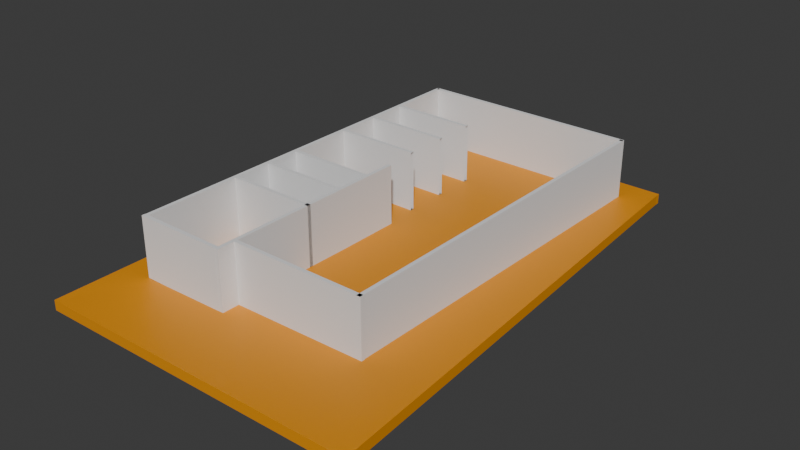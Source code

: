 # Source: House_Option-2_From_Blender.blend  (saved by Blender 4.1.23; exported with 4.5.12 LTS)
import bpy
from mathutils import Matrix  # noqa: F401  (used for matrix-valued properties, if any)

bpy.ops.wm.read_factory_settings(use_empty=True)
scene = bpy.context.scene
scene.name = 'Scene'

# ---- collections
col_collection = bpy.data.collections.new('Collection'); scene.collection.children.link(col_collection)

# ---- materials (node trees are filled in below, after node groups)
mat_fdn_mat = bpy.data.materials.new('Fdn_Mat')
mat_fdn_mat.alpha_threshold = 0.457
mat_fdn_mat.use_transparent_shadow = False

# ---- material node trees
mat_fdn_mat.use_nodes = True; mat_fdn_mat.node_tree.nodes.clear()
_N = mat_fdn_mat.node_tree.nodes; _L = mat_fdn_mat.node_tree.links
n0 = _N.new('ShaderNodeBsdfPrincipled'); n0.name = 'Principled BSDF'; n0.location = (10, 300)
n0.inputs[0].default_value = (0.8, 0.2961, 0.0, 1.0)
n1 = _N.new('ShaderNodeOutputMaterial'); n1.name = 'Material Output'; n1.location = (300, 300)
_L.new(n0.outputs[0], n1.inputs[0])
n1.is_active_output = True

# ---- world
world_world = bpy.data.worlds.new('World'); scene.world = world_world
world_world.use_nodes = True; world_world.node_tree.nodes.clear()
_N = world_world.node_tree.nodes; _L = world_world.node_tree.links
n0 = _N.new('ShaderNodeOutputWorld'); n0.name = 'World Output'; n0.location = (300, 300)
n1 = _N.new('ShaderNodeBackground'); n1.name = 'Background'; n1.location = (10, 300)
n1.inputs[0].default_value = (0.05088, 0.05088, 0.05088, 1.0)
_L.new(n1.outputs[0], n0.inputs[0])
n0.is_active_output = True
world_world.color = (0.05088, 0.05088, 0.05088)
world_world.use_sun_shadow = False
world_world.sun_shadow_jitter_overblur = 0.0

# ---- meshes
me_cube_001 = bpy.data.meshes.new('Cube.001')
me_cube_001.from_pydata([(-0.3048, -0.3048, -0.3048), (-0.3048, -0.3048, 0.3048), (-0.3048, 0.3048, -0.3048), (-0.3048, 0.3048, 0.3048), (0.3048, -0.3048, -0.3048), (0.3048, -0.3048, 0.3048), (0.3048, 0.3048, -0.3048), (0.3048, 0.3048, 0.3048), (-0.3048, -0.3048, 3.353), (-0.3048, 0.3048, 3.353), (0.3048, 0.3048, 3.353), (0.3048, -0.3048, 3.353)], [], [(0, 1, 3, 2), (2, 3, 7, 6), (6, 7, 5, 4), (4, 5, 1, 0), (2, 6, 4, 0), (5, 7, 10, 11), (10, 9, 8, 11), (3, 1, 8, 9), (1, 5, 11, 8), (7, 3, 9, 10)])
_uv = me_cube_001.uv_layers.new(name='UVMap')
_uv.uv.foreach_set('vector', [0.375, 0.0, 0.625, 0.0, 0.625, 0.25, 0.375, 0.25, 0.375, 0.25, 0.625, 0.25, 0.625, 0.5, 0.375, 0.5, 0.375, 0.5, 0.625, 0.5, 0.625, 0.75, 0.375, 0.75, 0.375, 0.75, 0.625, 0.75, 0.625, 1.0, 0.375, 1.0, 0.125, 0.5, 0.375, 0.5, 0.375, 0.75, 0.125, 0.75, 0.625, 0.75, 0.625, 0.5, 0.625, 0.5, 0.625, 0.75, 0.625, 0.5, 0.875, 0.5, 0.875, 0.75, 0.625, 0.75, 0.625, 0.25, 0.625, 0.0, 0.625, 0.0, 0.625, 0.25, 0.625, 1.0, 0.625, 0.75, 0.625, 0.75, 0.625, 1.0, 0.625, 0.5, 0.625, 0.25, 0.625, 0.25, 0.625, 0.5])
me_cube_001.update()
me_cube_002 = bpy.data.meshes.new('Cube.002')
me_cube_002.from_pydata([(-0.3048, -0.3048, -0.3048), (-0.3048, -0.3048, 0.3048), (-0.3048, 0.3048, -0.3048), (-0.3048, 0.3048, 0.3048), (0.3048, -0.3048, -0.3048), (0.3048, -0.3048, 0.3048), (0.3048, 0.3048, -0.3048), (0.3048, 0.3048, 0.3048), (-0.3048, -0.3048, 3.353), (-0.3048, 0.3048, 3.353), (0.3048, 0.3048, 3.353), (0.3048, -0.3048, 3.353), (0.351, 0.3048, 0.3048), (0.351, 0.3048, -0.3048), (0.351, -0.3048, -0.3048), (0.351, -0.3048, 0.3048), (0.351, 0.3048, 3.353), (0.351, -0.3048, 3.353)], [], [(0, 1, 3, 2), (2, 3, 7, 6), (11, 5, 15, 17), (4, 5, 1, 0), (2, 6, 4, 0), (10, 11, 17, 16), (10, 9, 8, 11), (3, 1, 8, 9), (1, 5, 11, 8), (7, 3, 9, 10), (13, 12, 15, 14), (15, 12, 16, 17), (6, 7, 12, 13), (5, 4, 14, 15), (4, 6, 13, 14), (7, 10, 16, 12)])
_uv = me_cube_002.uv_layers.new(name='UVMap')
_uv.uv.foreach_set('vector', [0.375, 0.0, 0.625, 0.0, 0.625, 0.25, 0.375, 0.25, 0.375, 0.25, 0.625, 0.25, 0.625, 0.5, 0.375, 0.5, 0.625, 0.75, 0.625, 0.75, 0.625, 0.75, 0.625, 0.75, 0.375, 0.75, 0.625, 0.75, 0.625, 1.0, 0.375, 1.0, 0.125, 0.5, 0.375, 0.5, 0.375, 0.75, 0.125, 0.75, 0.625, 0.5, 0.625, 0.75, 0.625, 0.75, 0.625, 0.5, 0.625, 0.5, 0.875, 0.5, 0.875, 0.75, 0.625, 0.75, 0.625, 0.25, 0.625, 0.0, 0.625, 0.0, 0.625, 0.25, 0.625, 1.0, 0.625, 0.75, 0.625, 0.75, 0.625, 1.0, 0.625, 0.5, 0.625, 0.25, 0.625, 0.25, 0.625, 0.5, 0.375, 0.5, 0.625, 0.5, 0.625, 0.75, 0.375, 0.75, 0.625, 0.75, 0.625, 0.5, 0.625, 0.5, 0.625, 0.75, 0.375, 0.5, 0.625, 0.5, 0.625, 0.5, 0.375, 0.5, 0.625, 0.75, 0.375, 0.75, 0.375, 0.75, 0.625, 0.75, 0.375, 0.75, 0.375, 0.5, 0.375, 0.5, 0.375, 0.75, 0.625, 0.5, 0.625, 0.5, 0.625, 0.5, 0.625, 0.5])
me_cube_002.update()
me_cube_003 = bpy.data.meshes.new('Cube.003')
me_cube_003.from_pydata([(-0.3048, -0.3048, -0.3048), (-0.3048, -0.3048, 0.3048), (-0.3048, 0.3048, -0.3048), (-0.3048, 0.3048, 0.3048), (0.3048, -0.3048, -0.3048), (0.3048, -0.3048, 0.3048), (0.3048, 0.3048, -0.3048), (0.3048, 0.3048, 0.3048), (-0.3048, -0.3048, 3.353), (-0.3048, 0.3048, 3.353), (0.3048, 0.3048, 3.353), (0.3048, -0.3048, 3.353), (0.3992, 0.3048, 0.3048), (0.3992, -0.3048, 0.3048), (0.3992, 0.3048, 3.353), (0.3992, -0.3048, 3.353), (0.3992, 0.3048, 0.3048), (0.3992, 0.3048, -0.3048), (0.3992, -0.3048, -0.3048), (0.3992, -0.3048, 0.3048), (-0.6689, 0.3048, -0.3048), (-0.6689, -0.3048, -0.3048), (-0.6689, -0.3048, 0.3048), (-0.6689, 0.3048, 0.3048), (-0.6689, -0.3048, 3.353), (-0.6689, 0.3048, 3.353)], [], [(1, 8, 24, 22), (2, 3, 7, 6), (5, 4, 18, 19), (4, 5, 1, 0), (2, 6, 4, 0), (7, 10, 14, 12), (10, 9, 8, 11), (2, 0, 21, 20), (1, 5, 11, 8), (7, 3, 9, 10), (13, 12, 14, 15), (10, 11, 15, 14), (5, 7, 12, 13), (11, 5, 13, 15), (17, 16, 19, 18), (4, 6, 17, 18), (7, 5, 19, 16), (6, 7, 16, 17), (21, 22, 23, 20), (23, 22, 24, 25), (3, 2, 20, 23), (0, 1, 22, 21), (8, 9, 25, 24), (9, 3, 23, 25)])
_uv = me_cube_003.uv_layers.new(name='UVMap')
_uv.uv.foreach_set('vector', [0.625, 1.0, 0.625, 1.0, 0.625, 1.0, 0.625, 1.0, 0.375, 0.25, 0.625, 0.25, 0.625, 0.5, 0.375, 0.5, 0.625, 0.75, 0.375, 0.75, 0.375, 0.75, 0.625, 0.75, 0.375, 0.75, 0.625, 0.75, 0.625, 1.0, 0.375, 1.0, 0.125, 0.5, 0.375, 0.5, 0.375, 0.75, 0.125, 0.75, 0.625, 0.5, 0.625, 0.5, 0.625, 0.5, 0.625, 0.5, 0.625, 0.5, 0.875, 0.5, 0.875, 0.75, 0.625, 0.75, 0.125, 0.5, 0.125, 0.75, 0.125, 0.75, 0.125, 0.5, 0.625, 1.0, 0.625, 0.75, 0.625, 0.75, 0.625, 1.0, 0.625, 0.5, 0.625, 0.25, 0.625, 0.25, 0.625, 0.5, 0.625, 0.75, 0.625, 0.5, 0.625, 0.5, 0.625, 0.75, 0.625, 0.5, 0.625, 0.75, 0.625, 0.75, 0.625, 0.5, 0.625, 0.75, 0.625, 0.5, 0.625, 0.5, 0.625, 0.75, 0.625, 0.75, 0.625, 0.75, 0.625, 0.75, 0.625, 0.75, 0.375, 0.5, 0.625, 0.5, 0.625, 0.75, 0.375, 0.75, 0.375, 0.75, 0.375, 0.5, 0.375, 0.5, 0.375, 0.75, 0.625, 0.5, 0.625, 0.75, 0.625, 0.75, 0.625, 0.5, 0.375, 0.5, 0.625, 0.5, 0.625, 0.5, 0.375, 0.5, 0.375, 0.0, 0.625, 0.0, 0.625, 0.25, 0.375, 0.25, 0.625, 0.25, 0.625, 0.0, 0.625, 0.0, 0.625, 0.25, 0.625, 0.25, 0.375, 0.25, 0.375, 0.25, 0.625, 0.25, 0.375, 1.0, 0.625, 1.0, 0.625, 1.0, 0.375, 1.0, 0.875, 0.75, 0.875, 0.5, 0.875, 0.5, 0.875, 0.75, 0.625, 0.25, 0.625, 0.25, 0.625, 0.25, 0.625, 0.25])
me_cube_003.update()
me_cube_004 = bpy.data.meshes.new('Cube.004')
me_cube_004.from_pydata([(-0.3048, -0.3048, -0.3048), (-0.3048, -0.3048, 0.3048), (-0.3048, 0.3048, -0.3048), (-0.3048, 0.3048, 0.3048), (0.3048, -0.3048, -0.3048), (0.3048, -0.3048, 0.3048), (0.3048, 0.3048, -0.3048), (0.3048, 0.3048, 0.3048), (-0.3048, -0.3048, 3.342), (-0.3048, 0.3048, 3.342), (0.3048, 0.3048, 3.342), (0.3048, -0.3048, 3.342)], [], [(0, 1, 3, 2), (2, 3, 7, 6), (6, 7, 5, 4), (4, 5, 1, 0), (2, 6, 4, 0), (7, 3, 9, 10), (10, 9, 8, 11), (5, 7, 10, 11), (3, 1, 8, 9), (1, 5, 11, 8)])
_uv = me_cube_004.uv_layers.new(name='UVMap')
_uv.uv.foreach_set('vector', [0.375, 0.0, 0.625, 0.0, 0.625, 0.25, 0.375, 0.25, 0.375, 0.25, 0.625, 0.25, 0.625, 0.5, 0.375, 0.5, 0.375, 0.5, 0.625, 0.5, 0.625, 0.75, 0.375, 0.75, 0.375, 0.75, 0.625, 0.75, 0.625, 1.0, 0.375, 1.0, 0.125, 0.5, 0.375, 0.5, 0.375, 0.75, 0.125, 0.75, 0.625, 0.5, 0.625, 0.25, 0.625, 0.25, 0.625, 0.5, 0.625, 0.5, 0.875, 0.5, 0.875, 0.75, 0.625, 0.75, 0.625, 0.75, 0.625, 0.5, 0.625, 0.5, 0.625, 0.75, 0.625, 0.25, 0.625, 0.0, 0.625, 0.0, 0.625, 0.25, 0.625, 1.0, 0.625, 0.75, 0.625, 0.75, 0.625, 1.0])
me_cube_004.update()
me_cube_005 = bpy.data.meshes.new('Cube.005')
me_cube_005.from_pydata([(-0.3048, -0.3048, -0.3048), (-0.3048, -0.3048, 0.3048), (-0.3048, 0.3048, -0.3048), (-0.3048, 0.3048, 0.3048), (0.3048, -0.3048, -0.3048), (0.3048, -0.3048, 0.3048), (0.3048, 0.3048, -0.3048), (0.3048, 0.3048, 0.3048), (-0.3048, -0.3048, 3.353), (-0.3048, 0.3048, 3.353), (0.3048, 0.3048, 3.353), (0.3048, -0.3048, 3.353), (0.3992, 0.3048, 0.3048), (0.3992, -0.3048, 0.3048), (0.3992, 0.3048, 3.353), (0.3992, -0.3048, 3.353), (0.3992, 0.3048, 0.3048), (0.3992, 0.3048, -0.3048), (0.3992, -0.3048, -0.3048), (0.3992, -0.3048, 0.3048), (-0.6291, -0.3048, -0.3048), (-0.6291, 0.3048, -0.3048), (-0.6291, -0.3048, 3.353), (-0.6291, -0.3048, 0.3048), (-0.6291, 0.3048, 0.3048), (-0.6291, 0.3048, 3.353)], [], [(2, 3, 7, 6), (5, 4, 18, 19), (4, 5, 1, 0), (2, 6, 4, 0), (7, 10, 14, 12), (10, 9, 8, 11), (1, 5, 11, 8), (7, 3, 9, 10), (13, 12, 14, 15), (10, 11, 15, 14), (5, 7, 12, 13), (11, 5, 13, 15), (17, 16, 19, 18), (4, 6, 17, 18), (7, 5, 19, 16), (6, 7, 16, 17), (9, 3, 24, 25), (8, 9, 25, 22), (0, 1, 23, 20), (3, 2, 21, 24), (2, 0, 20, 21), (1, 8, 22, 23)])
_uv = me_cube_005.uv_layers.new(name='UVMap')
_uv.uv.foreach_set('vector', [0.375, 0.25, 0.625, 0.25, 0.625, 0.5, 0.375, 0.5, 0.625, 0.75, 0.375, 0.75, 0.375, 0.75, 0.625, 0.75, 0.375, 0.75, 0.625, 0.75, 0.625, 1.0, 0.375, 1.0, 0.125, 0.5, 0.375, 0.5, 0.375, 0.75, 0.125, 0.75, 0.625, 0.5, 0.625, 0.5, 0.625, 0.5, 0.625, 0.5, 0.625, 0.5, 0.875, 0.5, 0.875, 0.75, 0.625, 0.75, 0.625, 1.0, 0.625, 0.75, 0.625, 0.75, 0.625, 1.0, 0.625, 0.5, 0.625, 0.25, 0.625, 0.25, 0.625, 0.5, 0.625, 0.75, 0.625, 0.5, 0.625, 0.5, 0.625, 0.75, 0.625, 0.5, 0.625, 0.75, 0.625, 0.75, 0.625, 0.5, 0.625, 0.75, 0.625, 0.5, 0.625, 0.5, 0.625, 0.75, 0.625, 0.75, 0.625, 0.75, 0.625, 0.75, 0.625, 0.75, 0.375, 0.5, 0.625, 0.5, 0.625, 0.75, 0.375, 0.75, 0.375, 0.75, 0.375, 0.5, 0.375, 0.5, 0.375, 0.75, 0.625, 0.5, 0.625, 0.75, 0.625, 0.75, 0.625, 0.5, 0.375, 0.5, 0.625, 0.5, 0.625, 0.5, 0.375, 0.5, 0.625, 0.25, 0.625, 0.25, 0.625, 0.25, 0.625, 0.25, 0.875, 0.75, 0.875, 0.5, 0.875, 0.5, 0.875, 0.75, 0.375, 1.0, 0.625, 1.0, 0.625, 1.0, 0.375, 1.0, 0.625, 0.25, 0.375, 0.25, 0.375, 0.25, 0.625, 0.25, 0.125, 0.5, 0.125, 0.75, 0.125, 0.75, 0.125, 0.5, 0.625, 1.0, 0.625, 1.0, 0.625, 1.0, 0.625, 1.0])
me_cube_005.update()
me_cube_007 = bpy.data.meshes.new('Cube.007')
me_cube_007.from_pydata([(-0.3048, -0.3048, -0.3048), (-0.3048, -0.3048, 0.3048), (-0.3048, 0.3048, -0.3048), (-0.3048, 0.3048, 0.3048), (0.3048, -0.3048, -0.3048), (0.3048, -0.3048, 0.3048), (0.3048, 0.3048, -0.3048), (0.3048, 0.3048, 0.3048), (-0.3048, -0.3048, -0.3048), (-0.3048, -0.3048, 0.3048), (0.3048, -0.3048, 0.3048), (0.3048, -0.3048, -0.3048), (-0.3048, -61.07, -0.3048), (-0.3048, -61.07, 0.3048), (0.392, -61.44, 0.6847), (0.392, -61.44, 0.07514)], [], [(0, 1, 3, 2), (2, 3, 7, 6), (6, 7, 5, 4), (1, 0, 8, 9), (2, 6, 4, 0), (7, 3, 1, 5), (9, 8, 12, 13), (0, 4, 11, 8), (5, 1, 9, 10), (4, 5, 10, 11), (15, 14, 13, 12), (10, 9, 13, 14), (11, 10, 14, 15), (8, 11, 15, 12)])
_uv = me_cube_007.uv_layers.new(name='UVMap')
_uv.uv.foreach_set('vector', [0.375, 0.0, 0.625, 0.0, 0.625, 0.25, 0.375, 0.25, 0.375, 0.25, 0.625, 0.25, 0.625, 0.5, 0.375, 0.5, 0.375, 0.5, 0.625, 0.5, 0.625, 0.75, 0.375, 0.75, 0.625, 0.0, 0.375, 0.0, 0.375, 0.0, 0.625, 0.0, 0.125, 0.5, 0.375, 0.5, 0.375, 0.75, 0.125, 0.75, 0.625, 0.5, 0.875, 0.5, 0.875, 0.75, 0.625, 0.75, 0.625, 0.0, 0.375, 0.0, 0.375, 0.0, 0.625, 0.0, 0.125, 0.75, 0.375, 0.75, 0.375, 0.75, 0.125, 0.75, 0.625, 0.75, 0.875, 0.75, 0.875, 0.75, 0.625, 0.75, 0.375, 0.75, 0.625, 0.75, 0.625, 0.75, 0.375, 0.75, 0.375, 0.75, 0.625, 0.75, 0.625, 1.0, 0.375, 1.0, 0.625, 0.75, 0.875, 0.75, 0.875, 0.75, 0.625, 0.75, 0.375, 0.75, 0.625, 0.75, 0.625, 0.75, 0.375, 0.75, 0.125, 0.75, 0.375, 0.75, 0.375, 0.75, 0.125, 0.75])
me_cube_007.materials.append(mat_fdn_mat)
me_cube_007.update()
me_cube = bpy.data.meshes.new('Cube')
me_cube.from_pydata([(-0.3048, -0.3048, -0.3048), (-0.3048, -0.3048, 0.3048), (-0.3048, 0.3048, -0.3048), (-0.3048, 0.3048, 0.3048), (0.3048, -0.3048, -0.3048), (0.3048, -0.3048, 0.3048), (0.3048, 0.3048, -0.3048), (0.3048, 0.3048, 0.3048), (-0.9781, 0.3048, -0.3048), (-0.9781, -0.3048, -0.3048), (-0.9781, -0.3048, 0.3048), (-0.9781, 0.3048, 0.3048), (-0.3048, 0.3048, 7.01), (0.3048, 0.3048, 7.01), (0.3048, -0.3048, 7.01), (-0.3048, -0.3048, 7.01), (-0.9781, -0.3048, 7.01), (-0.9781, 0.3048, 7.01)], [], [(2, 0, 9, 8), (2, 3, 7, 6), (6, 7, 5, 4), (4, 5, 1, 0), (2, 6, 4, 0), (13, 12, 17, 16, 15, 14), (9, 10, 11, 8), (3, 2, 8, 11), (0, 1, 10, 9), (3, 11, 17, 12), (1, 5, 14, 15), (7, 3, 12, 13), (11, 10, 16, 17), (10, 1, 15, 16), (5, 7, 13, 14)])
_uv = me_cube.uv_layers.new(name='UVMap')
_uv.uv.foreach_set('vector', [0.125, 0.5, 0.125, 0.75, 0.125, 0.75, 0.125, 0.5, 0.375, 0.25, 0.625, 0.25, 0.625, 0.5, 0.375, 0.5, 0.375, 0.5, 0.625, 0.5, 0.625, 0.75, 0.375, 0.75, 0.375, 0.75, 0.625, 0.75, 0.625, 1.0, 0.375, 1.0, 0.125, 0.5, 0.375, 0.5, 0.375, 0.75, 0.125, 0.75, 0.625, 0.5, 0.875, 0.5, 0.875, 0.5, 0.875, 0.75, 0.875, 0.75, 0.625, 0.75, 0.375, 0.0, 0.625, 0.0, 0.625, 0.25, 0.375, 0.25, 0.625, 0.25, 0.375, 0.25, 0.375, 0.25, 0.625, 0.25, 0.375, 1.0, 0.625, 1.0, 0.625, 1.0, 0.375, 1.0, 0.625, 0.25, 0.625, 0.25, 0.625, 0.25, 0.625, 0.25, 0.625, 1.0, 0.625, 0.75, 0.625, 0.75, 0.625, 1.0, 0.625, 0.5, 0.625, 0.25, 0.625, 0.25, 0.625, 0.5, 0.625, 0.25, 0.625, 0.0, 0.625, 0.0, 0.625, 0.25, 0.625, 1.0, 0.625, 1.0, 0.625, 1.0, 0.625, 1.0, 0.625, 0.75, 0.625, 0.5, 0.625, 0.5, 0.625, 0.75])
me_cube.update()
me_cube_008 = bpy.data.meshes.new('Cube.008')
me_cube_008.from_pydata([(-0.3048, -0.3048, -0.3048), (-0.3048, -0.3048, 0.3048), (-0.3048, 0.3048, -0.3048), (-0.3048, 0.3048, 0.3048), (0.3048, -0.3048, -0.3048), (0.3048, -0.3048, 0.3048), (0.3048, 0.3048, -0.3048), (0.3048, 0.3048, 0.3048), (-0.3048, -0.3048, 3.353), (-0.3048, 0.3048, 3.353), (0.3048, 0.3048, 3.353), (0.3048, -0.3048, 3.353), (-5.182, 0.3048, -0.3048), (-5.182, -0.3048, -0.3048), (-5.182, -0.3048, 0.3048), (-5.182, 0.3048, 0.3048), (-5.182, -0.3048, 3.353), (-5.182, 0.3048, 3.353), (3.353, 0.3048, 0.3048), (3.353, 0.3048, -0.3048), (3.353, -0.3048, -0.3048), (3.353, -0.3048, 0.3048), (3.353, 0.3048, 3.353), (3.353, -0.3048, 3.353), (6.401, 0.3048, 0.3048), (6.401, 0.3048, -0.3048), (6.401, -0.3048, -0.3048), (6.401, -0.3048, 0.3048), (6.401, 0.3048, 3.353), (6.401, -0.3048, 3.353), (6.192, 0.3048, 3.353), (6.192, 0.3048, 0.3048), (6.192, -0.3048, 3.353), (6.192, 0.3048, -0.3048), (6.192, -0.3048, -0.3048), (2.173, 0.3048, 3.353), (6.401, -21.47, -0.3048), (6.401, -21.47, 3.353), (6.192, -21.47, 3.353), (6.192, -21.47, -0.3048), (6.192, -0.3048, 3.353), (6.401, -0.3048, 3.353), (6.401, -0.3048, 0.3048), (6.401, -0.3048, -0.3048), (6.192, -0.3048, -0.3048), (-0.0762, -0.3048, -0.3048), (-0.0762, 0.3048, -0.3048), (-0.0762, -0.3048, 3.353), (-0.0762, -0.3048, 0.3048), (-0.0762, 0.3048, 0.3048), (-0.0762, 0.3048, 3.353), (-0.3048, 14.25, 0.3048), (-0.3048, 14.25, -0.3048), (-0.3048, 14.25, 3.353), (-0.0762, 14.25, -0.3048), (-0.0762, 14.25, 3.353), (-0.0762, 14.25, 0.3048), (2.173, 0.3048, 0.3048), (2.173, 0.3048, -0.3048), (2.173, -0.3048, -0.3048), (2.173, -0.3048, 0.3048), (2.173, -0.3048, 3.353), (2.402, 0.3048, 3.353), (2.402, 0.3048, -0.3048), (2.402, 0.3048, 0.3048), (2.402, -0.3048, -0.3048), (2.402, -0.3048, 0.3048), (2.402, -0.3048, 3.353), (2.173, 0.3048, 0.3048), (2.173, 0.3048, -0.3048), (2.173, 0.3048, 3.353), (2.402, 0.3048, 3.353), (2.402, 0.3048, -0.3048), (2.402, 0.3048, 0.3048), (2.173, 14.25, 0.3048), (2.173, 14.25, -0.3048), (2.173, 14.25, 3.353), (2.402, 14.25, 3.353), (2.402, 14.25, -0.3048), (2.402, 14.25, 0.3048), (2.402, 0.3048, -0.3048), (2.402, 0.3048, 0.3048), (2.402, 0.3048, 3.353), (2.173, 0.3048, 3.353), (2.173, 0.3048, 0.3048), (2.173, 0.3048, -0.3048)], [(38, 37), (36, 39)], [(13, 14, 16, 17, 15, 12), (2, 3, 7, 6), (4, 5, 1, 0), (2, 6, 4, 0), (48, 47, 16, 14), (10, 9, 8, 11), (1, 5, 11, 8), (7, 3, 9, 10), (46, 45, 13, 12), (49, 46, 12, 15), (45, 48, 14, 13), (47, 50, 17, 16), (50, 49, 15, 17), (64, 62, 22, 18), (31, 30, 28, 24), (65, 63, 19, 20), (66, 65, 20, 21), (67, 66, 21, 23), (63, 64, 18, 19), (62, 67, 23, 22), (25, 24, 28, 29, 27, 26), (30, 32, 29, 28), (34, 33, 25, 26), (23, 21, 20, 34, 32), (19, 18, 31, 33), (33, 31, 24, 25), (2, 0, 45, 46), (20, 19, 33, 34), (22, 23, 32, 30), (18, 22, 30, 31), (1, 8, 47, 48), (8, 9, 50, 47), (51, 52, 54, 56, 55, 53), (46, 49, 56, 54), (0, 1, 48, 45), (26, 27, 42, 43), (34, 26, 43, 44), (32, 34, 44, 43, 26, 27, 42, 41, 29, 40), (29, 32, 40, 41), (49, 50, 55, 56), (9, 3, 51, 53), (3, 2, 52, 51), (2, 46, 54, 52), (50, 9, 53, 55), (10, 11, 61, 35), (6, 7, 57, 58), (11, 5, 60, 61), (5, 4, 59, 60), (4, 6, 58, 59), (7, 10, 35, 57), (35, 61, 67, 62), (61, 60, 66, 67), (60, 59, 65, 66), (59, 58, 63, 65), (62, 64, 73, 71), (58, 57, 68, 69), (35, 62, 71, 70), (64, 63, 72, 73), (63, 58, 69, 72), (57, 35, 70, 68), (75, 74, 76, 77, 79, 78), (68, 70, 83, 84), (72, 69, 85, 80), (69, 68, 84, 85), (71, 73, 81, 82), (70, 71, 82, 83), (73, 72, 80, 81)])
_uv = me_cube_008.uv_layers.new(name='UVMap')
_uv.uv.foreach_set('vector', [0.375, 0.0, 0.625, 0.0, 0.625, 0.0, 0.625, 0.25, 0.625, 0.25, 0.375, 0.25, 0.375, 0.25, 0.625, 0.25, 0.625, 0.5, 0.375, 0.5, 0.375, 0.75, 0.625, 0.75, 0.625, 1.0, 0.375, 1.0, 0.125, 0.5, 0.375, 0.5, 0.375, 0.75, 0.125, 0.75, 0.625, 1.0, 0.625, 1.0, 0.625, 1.0, 0.625, 1.0, 0.625, 0.5, 0.875, 0.5, 0.875, 0.75, 0.625, 0.75, 0.625, 1.0, 0.625, 0.75, 0.625, 0.75, 0.625, 1.0, 0.625, 0.5, 0.625, 0.25, 0.625, 0.25, 0.625, 0.5, 0.125, 0.5, 0.125, 0.75, 0.125, 0.75, 0.125, 0.5, 0.625, 0.25, 0.375, 0.25, 0.375, 0.25, 0.625, 0.25, 0.375, 1.0, 0.625, 1.0, 0.625, 1.0, 0.375, 1.0, 0.875, 0.75, 0.875, 0.5, 0.875, 0.5, 0.875, 0.75, 0.625, 0.25, 0.625, 0.25, 0.625, 0.25, 0.625, 0.25, 0.625, 0.5, 0.625, 0.5, 0.625, 0.5, 0.625, 0.5, 0.625, 0.5, 0.625, 0.5, 0.625, 0.5, 0.625, 0.5, 0.375, 0.75, 0.375, 0.5, 0.375, 0.5, 0.375, 0.75, 0.625, 0.75, 0.375, 0.75, 0.375, 0.75, 0.625, 0.75, 0.625, 0.75, 0.625, 0.75, 0.625, 0.75, 0.625, 0.75, 0.375, 0.5, 0.625, 0.5, 0.625, 0.5, 0.375, 0.5, 0.625, 0.5, 0.625, 0.75, 0.625, 0.75, 0.625, 0.5, 0.375, 0.5, 0.625, 0.5, 0.625, 0.5, 0.625, 0.75, 0.625, 0.75, 0.375, 0.75, 0.625, 0.5, 0.625, 0.75, 0.625, 0.75, 0.625, 0.5, 0.375, 0.75, 0.375, 0.5, 0.375, 0.5, 0.375, 0.75, 0.625, 0.75, 0.625, 0.75, 0.375, 0.75, 0.375, 0.75, 0.625, 0.75, 0.375, 0.5, 0.625, 0.5, 0.625, 0.5, 0.375, 0.5, 0.375, 0.5, 0.625, 0.5, 0.625, 0.5, 0.375, 0.5, 0.125, 0.5, 0.125, 0.75, 0.125, 0.75, 0.125, 0.5, 0.375, 0.75, 0.375, 0.5, 0.375, 0.5, 0.375, 0.75, 0.625, 0.5, 0.625, 0.75, 0.625, 0.75, 0.625, 0.5, 0.625, 0.5, 0.625, 0.5, 0.625, 0.5, 0.625, 0.5, 0.625, 1.0, 0.625, 1.0, 0.625, 1.0, 0.625, 1.0, 0.875, 0.75, 0.875, 0.5, 0.875, 0.5, 0.875, 0.75, 0.625, 0.25, 0.375, 0.25, 0.375, 0.25, 0.625, 0.25, 0.625, 0.25, 0.625, 0.25, 0.375, 0.25, 0.625, 0.25, 0.625, 0.25, 0.375, 0.25, 0.375, 1.0, 0.625, 1.0, 0.625, 1.0, 0.375, 1.0, 0.375, 0.75, 0.625, 0.75, 0.625, 0.75, 0.375, 0.75, 0.375, 0.75, 0.375, 0.75, 0.375, 0.75, 0.375, 0.75, 0.625, 0.75, 0.375, 0.75, 0.375, 0.75, 0.375, 0.75, 0.375, 0.75, 0.625, 0.75, 0.625, 0.75, 0.625, 0.75, 0.625, 0.75, 0.625, 0.75, 0.625, 0.75, 0.625, 0.75, 0.625, 0.75, 0.625, 0.75, 0.625, 0.25, 0.625, 0.25, 0.625, 0.25, 0.625, 0.25, 0.625, 0.25, 0.625, 0.25, 0.625, 0.25, 0.625, 0.25, 0.625, 0.25, 0.375, 0.25, 0.375, 0.25, 0.625, 0.25, 0.125, 0.5, 0.125, 0.5, 0.125, 0.5, 0.125, 0.5, 0.875, 0.5, 0.875, 0.5, 0.875, 0.5, 0.875, 0.5, 0.625, 0.5, 0.625, 0.75, 0.625, 0.75, 0.625, 0.5, 0.375, 0.5, 0.625, 0.5, 0.625, 0.5, 0.375, 0.5, 0.625, 0.75, 0.625, 0.75, 0.625, 0.75, 0.625, 0.75, 0.625, 0.75, 0.375, 0.75, 0.375, 0.75, 0.625, 0.75, 0.375, 0.75, 0.375, 0.5, 0.375, 0.5, 0.375, 0.75, 0.625, 0.5, 0.625, 0.5, 0.625, 0.5, 0.625, 0.5, 0.625, 0.5, 0.625, 0.75, 0.625, 0.75, 0.625, 0.5, 0.625, 0.75, 0.625, 0.75, 0.625, 0.75, 0.625, 0.75, 0.625, 0.75, 0.375, 0.75, 0.375, 0.75, 0.625, 0.75, 0.375, 0.75, 0.375, 0.5, 0.375, 0.5, 0.375, 0.75, 0.625, 0.5, 0.625, 0.5, 0.625, 0.5, 0.625, 0.5, 0.375, 0.5, 0.625, 0.5, 0.625, 0.5, 0.375, 0.5, 0.625, 0.5, 0.625, 0.5, 0.625, 0.5, 0.625, 0.5, 0.625, 0.5, 0.375, 0.5, 0.375, 0.5, 0.625, 0.5, 0.375, 0.5, 0.375, 0.5, 0.375, 0.5, 0.375, 0.5, 0.625, 0.5, 0.625, 0.5, 0.625, 0.5, 0.625, 0.5, 0.375, 0.5, 0.625, 0.5, 0.625, 0.5, 0.625, 0.5, 0.625, 0.5, 0.375, 0.5, 0.625, 0.5, 0.625, 0.5, 0.625, 0.5, 0.625, 0.5, 0.375, 0.5, 0.375, 0.5, 0.375, 0.5, 0.375, 0.5, 0.375, 0.5, 0.625, 0.5, 0.625, 0.5, 0.375, 0.5, 0.625, 0.5, 0.625, 0.5, 0.625, 0.5, 0.625, 0.5, 0.625, 0.5, 0.625, 0.5, 0.625, 0.5, 0.625, 0.5, 0.625, 0.5, 0.375, 0.5, 0.375, 0.5, 0.625, 0.5])
me_cube_008.update()
me_cube_009 = bpy.data.meshes.new('Cube.009')
me_cube_009.from_pydata([(2.173, 14.25, 0.3048), (2.173, 14.25, -0.3048), (2.173, 14.25, 3.353), (2.402, 14.25, 3.353), (2.402, 14.25, -0.3048), (2.402, 14.25, 0.3048), (2.402, 0.3048, -0.3048), (2.402, 0.3048, 0.3048), (2.402, 0.3048, 3.353), (2.173, 0.3048, 3.353), (2.173, 0.3048, 0.3048), (2.173, 0.3048, -0.3048)], [], [(7, 6, 4, 5), (9, 8, 3, 2), (8, 7, 5, 3), (11, 10, 0, 1), (6, 11, 1, 4), (10, 9, 2, 0)])
_uv = me_cube_009.uv_layers.new(name='UVMap')
_uv.uv.foreach_set('vector', [0.625, 0.5, 0.375, 0.5, 0.375, 0.5, 0.625, 0.5, 0.625, 0.5, 0.625, 0.5, 0.625, 0.5, 0.625, 0.5, 0.625, 0.5, 0.625, 0.5, 0.625, 0.5, 0.625, 0.5, 0.375, 0.5, 0.625, 0.5, 0.625, 0.5, 0.375, 0.5, 0.375, 0.5, 0.375, 0.5, 0.375, 0.5, 0.375, 0.5, 0.625, 0.5, 0.625, 0.5, 0.625, 0.5, 0.625, 0.5])
me_cube_009.update()
me_cube_010 = bpy.data.meshes.new('Cube.010')
me_cube_010.from_pydata([(2.173, 14.25, 0.3048), (2.173, 14.25, -0.3048), (2.173, 14.25, 3.353), (2.402, 14.25, 3.353), (2.402, 14.25, -0.3048), (2.402, 14.25, 0.3048), (2.402, 0.3048, -0.3048), (2.402, 0.3048, 0.3048), (2.402, 0.3048, 3.353), (2.173, 0.3048, 3.353), (2.173, 0.3048, 0.3048), (2.173, 0.3048, -0.3048)], [], [(7, 6, 4, 5), (9, 8, 3, 2), (8, 7, 5, 3), (11, 10, 0, 1), (6, 11, 1, 4), (10, 9, 2, 0)])
_uv = me_cube_010.uv_layers.new(name='UVMap')
_uv.uv.foreach_set('vector', [0.625, 0.5, 0.375, 0.5, 0.375, 0.5, 0.625, 0.5, 0.625, 0.5, 0.625, 0.5, 0.625, 0.5, 0.625, 0.5, 0.625, 0.5, 0.625, 0.5, 0.625, 0.5, 0.625, 0.5, 0.375, 0.5, 0.625, 0.5, 0.625, 0.5, 0.375, 0.5, 0.375, 0.5, 0.375, 0.5, 0.375, 0.5, 0.375, 0.5, 0.625, 0.5, 0.625, 0.5, 0.625, 0.5, 0.625, 0.5])
me_cube_010.update()
me_cube_011 = bpy.data.meshes.new('Cube.011')
me_cube_011.from_pydata([(2.173, 14.25, 0.3048), (2.173, 14.25, -0.3048), (2.173, 14.25, 3.353), (2.402, 14.25, 3.353), (2.402, 14.25, -0.3048), (2.402, 14.25, 0.3048), (2.402, 0.3048, -0.3048), (2.402, 0.3048, 0.3048), (2.402, 0.3048, 3.353), (2.173, 0.3048, 3.353), (2.173, 0.3048, 0.3048), (2.173, 0.3048, -0.3048)], [], [(7, 6, 4, 5), (9, 8, 3, 2), (8, 7, 5, 3), (11, 10, 0, 1), (6, 11, 1, 4), (10, 9, 2, 0)])
_uv = me_cube_011.uv_layers.new(name='UVMap')
_uv.uv.foreach_set('vector', [0.625, 0.5, 0.375, 0.5, 0.375, 0.5, 0.625, 0.5, 0.625, 0.5, 0.625, 0.5, 0.625, 0.5, 0.625, 0.5, 0.625, 0.5, 0.625, 0.5, 0.625, 0.5, 0.625, 0.5, 0.375, 0.5, 0.625, 0.5, 0.625, 0.5, 0.375, 0.5, 0.375, 0.5, 0.375, 0.5, 0.375, 0.5, 0.375, 0.5, 0.625, 0.5, 0.625, 0.5, 0.625, 0.5, 0.625, 0.5])
me_cube_011.update()
me_cube_012 = bpy.data.meshes.new('Cube.012')
me_cube_012.from_pydata([(2.173, 14.25, 0.3048), (2.173, 14.25, -0.3048), (2.173, 14.25, 3.353), (2.402, 14.25, 3.353), (2.402, 14.25, -0.3048), (2.402, 14.25, 0.3048), (2.402, 0.3048, -0.3048), (2.402, 0.3048, 0.3048), (2.402, 0.3048, 3.353), (2.173, 0.3048, 3.353), (2.173, 0.3048, 0.3048), (2.173, 0.3048, -0.3048)], [], [(7, 6, 4, 5), (9, 8, 3, 2), (8, 7, 5, 3), (11, 10, 0, 1), (6, 11, 1, 4), (10, 9, 2, 0)])
_uv = me_cube_012.uv_layers.new(name='UVMap')
_uv.uv.foreach_set('vector', [0.625, 0.5, 0.375, 0.5, 0.375, 0.5, 0.625, 0.5, 0.625, 0.5, 0.625, 0.5, 0.625, 0.5, 0.625, 0.5, 0.625, 0.5, 0.625, 0.5, 0.625, 0.5, 0.625, 0.5, 0.375, 0.5, 0.625, 0.5, 0.625, 0.5, 0.375, 0.5, 0.375, 0.5, 0.375, 0.5, 0.375, 0.5, 0.375, 0.5, 0.625, 0.5, 0.625, 0.5, 0.625, 0.5, 0.625, 0.5])
me_cube_012.update()
me_cube_013 = bpy.data.meshes.new('Cube.013')
me_cube_013.from_pydata([(2.173, 14.25, 0.3048), (2.173, 14.25, -0.3048), (2.173, 14.25, 3.353), (2.402, 14.25, 3.353), (2.402, 14.25, -0.3048), (2.402, 14.25, 0.3048), (2.402, 0.3048, -0.3048), (2.402, 0.3048, 0.3048), (2.402, 0.3048, 3.353), (2.173, 0.3048, 3.353), (2.173, 0.3048, 0.3048), (2.173, 0.3048, -0.3048)], [], [(7, 6, 4, 5), (9, 8, 3, 2), (8, 7, 5, 3), (11, 10, 0, 1), (6, 11, 1, 4), (10, 9, 2, 0)])
_uv = me_cube_013.uv_layers.new(name='UVMap')
_uv.uv.foreach_set('vector', [0.625, 0.5, 0.375, 0.5, 0.375, 0.5, 0.625, 0.5, 0.625, 0.5, 0.625, 0.5, 0.625, 0.5, 0.625, 0.5, 0.625, 0.5, 0.625, 0.5, 0.625, 0.5, 0.625, 0.5, 0.375, 0.5, 0.625, 0.5, 0.625, 0.5, 0.375, 0.5, 0.375, 0.5, 0.375, 0.5, 0.375, 0.5, 0.375, 0.5, 0.625, 0.5, 0.625, 0.5, 0.625, 0.5, 0.625, 0.5])
me_cube_013.update()

# ---- objects
ob_empty = bpy.data.objects.new('Empty', None)
ob_wall_1 = bpy.data.objects.new('Wall-1', me_cube_001)
ob_wall_2 = bpy.data.objects.new('Wall-2', me_cube_002)
ob_wall_3 = bpy.data.objects.new('Wall-3', me_cube_003)
ob_wall_4 = bpy.data.objects.new('Wall-4', me_cube_004)
ob_wall_5 = bpy.data.objects.new('Wall-5', me_cube_005)
ob_foundation = bpy.data.objects.new('Foundation', me_cube_007)
ob_wall_6 = bpy.data.objects.new('Wall-6', me_cube)
ob_wall_8 = bpy.data.objects.new('Wall-8', me_cube_008)
ob_wall_9 = bpy.data.objects.new('Wall-9', me_cube_009)
ob_wall_10 = bpy.data.objects.new('Wall-10', me_cube_010)
ob_wall_11 = bpy.data.objects.new('Wall-11', me_cube_011)
ob_wall_12 = bpy.data.objects.new('Wall-12', me_cube_012)
ob_wall_13 = bpy.data.objects.new('Wall-13', me_cube_013)

# ---- transforms, parenting, visibility, modifiers, constraints
ob_empty.location = (0.9795, -4.104, 0.0)
ob_empty.scale = (6.659, 6.659, 6.659)
ob_empty.empty_display_type = 'IMAGE'
ob_empty.empty_display_size = 5.0
ob_empty.use_empty_image_alpha = True
ob_empty.color = (1.0, 1.0, 1.0, 0.0411)
ob_wall_1.location = (0.0, 9.358, 0.3048)
ob_wall_1.scale = (22.6, 0.375, 1.0)
ob_wall_2.location = (2.532, -13.71, 0.3048)
ob_wall_2.scale = (12.5, 0.375, 1.0)
ob_wall_3.location = (-6.851, 0.3931, 0.3048)
ob_wall_3.rotation_euler = (0.0, 0.0, 1.571)
ob_wall_3.scale = (22.6, 0.375, 1.0)
ob_wall_4.location = (-4.246, -14.77, 0.316)
ob_wall_4.scale = (9.0, 0.375, 1.0)
ob_wall_5.location = (6.774, 0.3931, 0.3048)
ob_wall_5.rotation_euler = (0.0, 0.0, 1.571)
ob_wall_5.scale = (22.6, 0.375, 1.0)
ob_foundation.location = (-0.1389, 11.16, -0.3048)
ob_foundation.scale = (28.69, 0.5, 1.0)
ob_wall_6.location = (-1.392, -13.9, 0.1524)
ob_wall_6.rotation_euler = (0.0, 0.0, 1.571)
ob_wall_6.scale = (1.0, 0.375, 0.5)
ob_wall_8.location = (-1.392, -8.415, 0.3048)
ob_wall_8.rotation_euler = (0.0, 0.0, 1.571)
ob_wall_8.scale = (1.0, 0.375, 1.0)
ob_wall_9.location = (-1.392, -8.415, 0.3048)
ob_wall_9.rotation_euler = (0.0, 0.0, 1.571)
ob_wall_9.scale = (1.0, 0.375, 1.0)
ob_wall_10.location = (-1.392, -6.211, 0.3048)
ob_wall_10.rotation_euler = (0.0, 0.0, 1.571)
ob_wall_10.scale = (1.0, 0.375, 1.0)
ob_wall_11.location = (-1.392, -2.152, 0.3048)
ob_wall_11.rotation_euler = (0.0, 0.0, 1.571)
ob_wall_11.scale = (1.0, 0.375, 1.0)
ob_wall_12.location = (-1.392, 0.5385, 0.3048)
ob_wall_12.rotation_euler = (0.0, 0.0, 1.571)
ob_wall_12.scale = (1.0, 0.375, 1.0)
ob_wall_13.location = (-1.392, 3.059, 0.3048)
ob_wall_13.rotation_euler = (0.0, 0.0, 1.571)
ob_wall_13.scale = (1.0, 0.375, 1.0)

# ---- collection membership
col_collection.objects.link(ob_empty)
col_collection.objects.link(ob_wall_1)
col_collection.objects.link(ob_wall_2)
col_collection.objects.link(ob_wall_3)
col_collection.objects.link(ob_wall_4)
col_collection.objects.link(ob_wall_5)
col_collection.objects.link(ob_foundation)
col_collection.objects.link(ob_wall_6)
col_collection.objects.link(ob_wall_8)
col_collection.objects.link(ob_wall_9)
col_collection.objects.link(ob_wall_10)
col_collection.objects.link(ob_wall_11)
col_collection.objects.link(ob_wall_12)
col_collection.objects.link(ob_wall_13)

# ---- scene / render settings (as saved in the file)
scene.frame_start = 1; scene.frame_end = 250; scene.frame_set(1)
scene.render.engine = 'BLENDER_EEVEE_NEXT'
scene.cycles.sampling_pattern = 'TABULATED_SOBOL'
scene.eevee.ray_tracing_options.trace_max_roughness = 0.0
bpy.context.view_layer.update()

# ---- added for rendering (the .blend has no active camera and no usable light): camera, sun
cam_auto = bpy.data.cameras.new('AutoCamera')
cam_auto.lens = 50.0
cam_auto.sensor_width = 36.0
cam_auto.clip_end = 1000.0
ob_auto_camera = bpy.data.objects.new('AutoCamera', cam_auto)
scene.collection.objects.link(ob_auto_camera)
ob_auto_camera.location = (35.3711, -45.2327, 28.9314)
ob_auto_camera.rotation_euler = (1.09748, -7.21219e-08, 0.694738)
scene.camera = ob_auto_camera
light_auto_sun = bpy.data.lights.new('AutoSun', 'SUN')
light_auto_sun.energy = 3.0
light_auto_sun.angle = 0.0523599
ob_auto_sun = bpy.data.objects.new('AutoSun', light_auto_sun)
scene.collection.objects.link(ob_auto_sun)
ob_auto_sun.rotation_euler = (0.872665, 0.174533, 0.523599)
bpy.context.view_layer.update()
